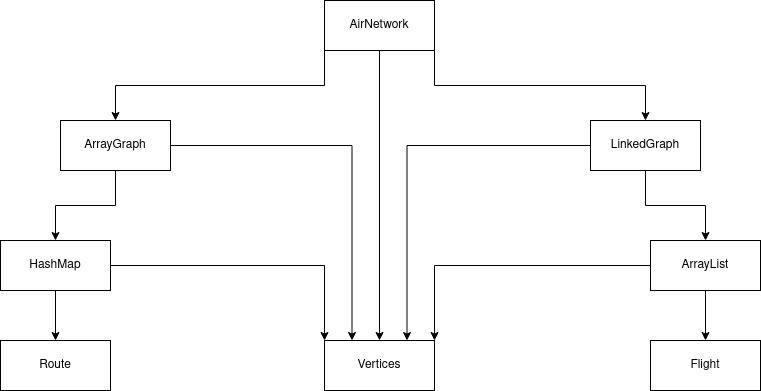

The diagram above was exported from draw.io. Its source (the exported page's mxGraphModel, read from the mxfile embedded in the PNG):
<mxGraphModel dx="1434" dy="742" grid="1" gridSize="10" guides="1" tooltips="1" connect="1" arrows="1" fold="1" page="1" pageScale="1" pageWidth="827" pageHeight="1169" math="0" shadow="0">
  <root>
    <mxCell id="WIyWlLk6GJQsqaUBKTNV-0" />
    <mxCell id="WIyWlLk6GJQsqaUBKTNV-1" parent="WIyWlLk6GJQsqaUBKTNV-0" />
    <mxCell id="2zTZcBPEuuvd9EGc2ffc-16" style="edgeStyle=orthogonalEdgeStyle;rounded=0;orthogonalLoop=1;jettySize=auto;html=1;exitX=0;exitY=1;exitDx=0;exitDy=0;" edge="1" parent="WIyWlLk6GJQsqaUBKTNV-1" source="2zTZcBPEuuvd9EGc2ffc-11" target="2zTZcBPEuuvd9EGc2ffc-12">
      <mxGeometry relative="1" as="geometry" />
    </mxCell>
    <mxCell id="2zTZcBPEuuvd9EGc2ffc-17" style="edgeStyle=orthogonalEdgeStyle;rounded=0;orthogonalLoop=1;jettySize=auto;html=1;exitX=1;exitY=1;exitDx=0;exitDy=0;" edge="1" parent="WIyWlLk6GJQsqaUBKTNV-1" source="2zTZcBPEuuvd9EGc2ffc-11" target="2zTZcBPEuuvd9EGc2ffc-13">
      <mxGeometry relative="1" as="geometry" />
    </mxCell>
    <mxCell id="2zTZcBPEuuvd9EGc2ffc-23" style="edgeStyle=orthogonalEdgeStyle;rounded=0;orthogonalLoop=1;jettySize=auto;html=1;entryX=0.5;entryY=0;entryDx=0;entryDy=0;" edge="1" parent="WIyWlLk6GJQsqaUBKTNV-1" source="2zTZcBPEuuvd9EGc2ffc-11" target="2zTZcBPEuuvd9EGc2ffc-20">
      <mxGeometry relative="1" as="geometry" />
    </mxCell>
    <mxCell id="2zTZcBPEuuvd9EGc2ffc-11" value="AirNetwork" style="html=1;whiteSpace=wrap;" vertex="1" parent="WIyWlLk6GJQsqaUBKTNV-1">
      <mxGeometry x="364" y="140" width="110" height="50" as="geometry" />
    </mxCell>
    <mxCell id="2zTZcBPEuuvd9EGc2ffc-18" style="edgeStyle=orthogonalEdgeStyle;rounded=0;orthogonalLoop=1;jettySize=auto;html=1;exitX=0.5;exitY=1;exitDx=0;exitDy=0;entryX=0.5;entryY=0;entryDx=0;entryDy=0;" edge="1" parent="WIyWlLk6GJQsqaUBKTNV-1" source="2zTZcBPEuuvd9EGc2ffc-12" target="2zTZcBPEuuvd9EGc2ffc-14">
      <mxGeometry relative="1" as="geometry" />
    </mxCell>
    <mxCell id="2zTZcBPEuuvd9EGc2ffc-24" style="edgeStyle=orthogonalEdgeStyle;rounded=0;orthogonalLoop=1;jettySize=auto;html=1;exitX=1;exitY=0.5;exitDx=0;exitDy=0;entryX=0.25;entryY=0;entryDx=0;entryDy=0;" edge="1" parent="WIyWlLk6GJQsqaUBKTNV-1" source="2zTZcBPEuuvd9EGc2ffc-12" target="2zTZcBPEuuvd9EGc2ffc-20">
      <mxGeometry relative="1" as="geometry" />
    </mxCell>
    <mxCell id="2zTZcBPEuuvd9EGc2ffc-12" value="&lt;div&gt;ArrayGraph&lt;/div&gt;" style="html=1;whiteSpace=wrap;" vertex="1" parent="WIyWlLk6GJQsqaUBKTNV-1">
      <mxGeometry x="100" y="260" width="110" height="50" as="geometry" />
    </mxCell>
    <mxCell id="2zTZcBPEuuvd9EGc2ffc-19" style="edgeStyle=orthogonalEdgeStyle;rounded=0;orthogonalLoop=1;jettySize=auto;html=1;exitX=0.5;exitY=1;exitDx=0;exitDy=0;entryX=0.5;entryY=0;entryDx=0;entryDy=0;" edge="1" parent="WIyWlLk6GJQsqaUBKTNV-1" source="2zTZcBPEuuvd9EGc2ffc-13" target="2zTZcBPEuuvd9EGc2ffc-15">
      <mxGeometry relative="1" as="geometry" />
    </mxCell>
    <mxCell id="2zTZcBPEuuvd9EGc2ffc-25" style="edgeStyle=orthogonalEdgeStyle;rounded=0;orthogonalLoop=1;jettySize=auto;html=1;exitX=0;exitY=0.5;exitDx=0;exitDy=0;entryX=0.75;entryY=0;entryDx=0;entryDy=0;" edge="1" parent="WIyWlLk6GJQsqaUBKTNV-1" source="2zTZcBPEuuvd9EGc2ffc-13" target="2zTZcBPEuuvd9EGc2ffc-20">
      <mxGeometry relative="1" as="geometry" />
    </mxCell>
    <mxCell id="2zTZcBPEuuvd9EGc2ffc-13" value="&lt;div&gt;LinkedGraph&lt;/div&gt;" style="html=1;whiteSpace=wrap;" vertex="1" parent="WIyWlLk6GJQsqaUBKTNV-1">
      <mxGeometry x="630" y="260" width="110" height="50" as="geometry" />
    </mxCell>
    <mxCell id="2zTZcBPEuuvd9EGc2ffc-26" style="edgeStyle=orthogonalEdgeStyle;rounded=0;orthogonalLoop=1;jettySize=auto;html=1;exitX=0.5;exitY=1;exitDx=0;exitDy=0;entryX=0.5;entryY=0;entryDx=0;entryDy=0;" edge="1" parent="WIyWlLk6GJQsqaUBKTNV-1" source="2zTZcBPEuuvd9EGc2ffc-14" target="2zTZcBPEuuvd9EGc2ffc-21">
      <mxGeometry relative="1" as="geometry" />
    </mxCell>
    <mxCell id="2zTZcBPEuuvd9EGc2ffc-30" style="edgeStyle=orthogonalEdgeStyle;rounded=0;orthogonalLoop=1;jettySize=auto;html=1;entryX=0;entryY=0;entryDx=0;entryDy=0;" edge="1" parent="WIyWlLk6GJQsqaUBKTNV-1" source="2zTZcBPEuuvd9EGc2ffc-14" target="2zTZcBPEuuvd9EGc2ffc-20">
      <mxGeometry relative="1" as="geometry" />
    </mxCell>
    <mxCell id="2zTZcBPEuuvd9EGc2ffc-14" value="HashMap" style="html=1;whiteSpace=wrap;" vertex="1" parent="WIyWlLk6GJQsqaUBKTNV-1">
      <mxGeometry x="40" y="380" width="110" height="50" as="geometry" />
    </mxCell>
    <mxCell id="2zTZcBPEuuvd9EGc2ffc-27" style="edgeStyle=orthogonalEdgeStyle;rounded=0;orthogonalLoop=1;jettySize=auto;html=1;exitX=0.5;exitY=1;exitDx=0;exitDy=0;entryX=0.5;entryY=0;entryDx=0;entryDy=0;" edge="1" parent="WIyWlLk6GJQsqaUBKTNV-1" source="2zTZcBPEuuvd9EGc2ffc-15" target="2zTZcBPEuuvd9EGc2ffc-22">
      <mxGeometry relative="1" as="geometry" />
    </mxCell>
    <mxCell id="2zTZcBPEuuvd9EGc2ffc-29" style="edgeStyle=orthogonalEdgeStyle;rounded=0;orthogonalLoop=1;jettySize=auto;html=1;exitX=0;exitY=0.5;exitDx=0;exitDy=0;entryX=1;entryY=0;entryDx=0;entryDy=0;" edge="1" parent="WIyWlLk6GJQsqaUBKTNV-1" source="2zTZcBPEuuvd9EGc2ffc-15" target="2zTZcBPEuuvd9EGc2ffc-20">
      <mxGeometry relative="1" as="geometry" />
    </mxCell>
    <mxCell id="2zTZcBPEuuvd9EGc2ffc-15" value="ArrayList" style="html=1;whiteSpace=wrap;" vertex="1" parent="WIyWlLk6GJQsqaUBKTNV-1">
      <mxGeometry x="690" y="380" width="110" height="50" as="geometry" />
    </mxCell>
    <mxCell id="2zTZcBPEuuvd9EGc2ffc-20" value="Vertices" style="html=1;whiteSpace=wrap;" vertex="1" parent="WIyWlLk6GJQsqaUBKTNV-1">
      <mxGeometry x="364" y="480" width="110" height="50" as="geometry" />
    </mxCell>
    <mxCell id="2zTZcBPEuuvd9EGc2ffc-21" value="Route" style="html=1;whiteSpace=wrap;" vertex="1" parent="WIyWlLk6GJQsqaUBKTNV-1">
      <mxGeometry x="40" y="480" width="110" height="50" as="geometry" />
    </mxCell>
    <mxCell id="2zTZcBPEuuvd9EGc2ffc-22" value="Flight" style="html=1;whiteSpace=wrap;" vertex="1" parent="WIyWlLk6GJQsqaUBKTNV-1">
      <mxGeometry x="690" y="480" width="110" height="50" as="geometry" />
    </mxCell>
  </root>
</mxGraphModel>